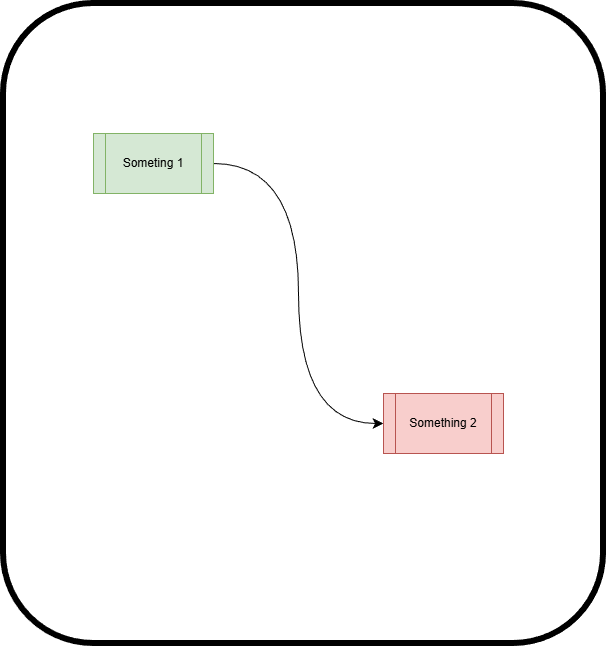

The diagram above was exported from draw.io. Its source (the exported page's mxGraphModel, read from the mxfile embedded in the PNG):
<mxGraphModel dx="2054" dy="1253" grid="1" gridSize="10" guides="1" tooltips="1" connect="1" arrows="1" fold="1" page="1" pageScale="1" pageWidth="850" pageHeight="1100" math="0" shadow="0">
  <root>
    <mxCell id="0" />
    <mxCell id="1" parent="0" />
    <mxCell id="dDnUJtpbRr5wZGFA_1RJ-1" parent="1" style="rounded=1;whiteSpace=wrap;html=1;strokeWidth=6;" value="" vertex="1">
      <mxGeometry height="640" width="600" x="120" y="160" as="geometry" />
    </mxCell>
    <mxCell id="dDnUJtpbRr5wZGFA_1RJ-5" edge="1" parent="1" source="dDnUJtpbRr5wZGFA_1RJ-2" style="edgeStyle=orthogonalEdgeStyle;curved=1;rounded=0;orthogonalLoop=1;jettySize=auto;html=1;exitX=1;exitY=0.5;exitDx=0;exitDy=0;entryX=0;entryY=0.5;entryDx=0;entryDy=0;fontSize=12;startSize=8;endSize=8;" target="dDnUJtpbRr5wZGFA_1RJ-3">
      <mxGeometry relative="1" as="geometry" />
    </mxCell>
    <mxCell id="dDnUJtpbRr5wZGFA_1RJ-2" parent="1" style="shape=process;whiteSpace=wrap;html=1;backgroundOutline=1;fillColor=#d5e8d4;strokeColor=#82b366;" value="Someting 1" vertex="1">
      <mxGeometry height="60" width="120" x="210" y="290" as="geometry" />
    </mxCell>
    <mxCell id="dDnUJtpbRr5wZGFA_1RJ-3" parent="1" style="shape=process;whiteSpace=wrap;html=1;backgroundOutline=1;fillColor=#f8cecc;strokeColor=#b85450;" value="Something 2" vertex="1">
      <mxGeometry height="60" width="120" x="500" y="550" as="geometry" />
    </mxCell>
  </root>
</mxGraphModel>